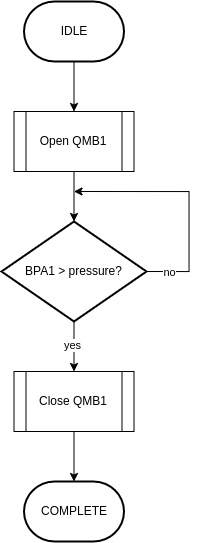

The diagram above was exported from draw.io. Its source (the exported page's mxGraphModel, read from the mxfile embedded in the PNG):
<mxGraphModel dx="1687" dy="941" grid="1" gridSize="10" guides="1" tooltips="1" connect="1" arrows="1" fold="1" page="1" pageScale="1" pageWidth="1169" pageHeight="827" math="0" shadow="0">
  <root>
    <mxCell id="0" />
    <mxCell id="1" parent="0" />
    <mxCell id="2" style="edgeStyle=orthogonalEdgeStyle;rounded=0;orthogonalLoop=1;jettySize=auto;html=1;entryX=0.5;entryY=0;entryDx=0;entryDy=0;" edge="1" source="3" target="4" parent="1">
      <mxGeometry relative="1" as="geometry" />
    </mxCell>
    <mxCell id="3" value="IDLE" style="strokeWidth=2;html=1;shape=mxgraph.flowchart.terminator;whiteSpace=wrap;" vertex="1" parent="1">
      <mxGeometry x="513.5" y="144" width="100" height="60" as="geometry" />
    </mxCell>
    <mxCell id="4" value="Open QMB1" style="shape=process;whiteSpace=wrap;html=1;backgroundOutline=1;" vertex="1" parent="1">
      <mxGeometry x="503.5" y="254" width="120" height="60" as="geometry" />
    </mxCell>
    <mxCell id="5" style="edgeStyle=orthogonalEdgeStyle;rounded=0;orthogonalLoop=1;jettySize=auto;html=1;exitX=1;exitY=0.5;exitDx=0;exitDy=0;exitPerimeter=0;" edge="1" source="7" parent="1">
      <mxGeometry relative="1" as="geometry">
        <mxPoint x="563.5" y="334" as="targetPoint" />
        <Array as="points">
          <mxPoint x="678.5" y="414" />
          <mxPoint x="678.5" y="334" />
        </Array>
      </mxGeometry>
    </mxCell>
    <mxCell id="6" value="no" style="edgeLabel;html=1;align=center;verticalAlign=middle;resizable=0;points=[];" connectable="0" vertex="1" parent="5">
      <mxGeometry x="-0.8146" relative="1" as="geometry">
        <mxPoint as="offset" />
      </mxGeometry>
    </mxCell>
    <mxCell id="7" value="BPA1 &amp;gt; pressure?" style="strokeWidth=2;html=1;shape=mxgraph.flowchart.decision;whiteSpace=wrap;" vertex="1" parent="1">
      <mxGeometry x="491" y="364" width="145" height="100" as="geometry" />
    </mxCell>
    <mxCell id="8" value="" style="edgeStyle=orthogonalEdgeStyle;rounded=0;orthogonalLoop=1;jettySize=auto;html=1;" edge="1" source="9" target="11" parent="1">
      <mxGeometry relative="1" as="geometry" />
    </mxCell>
    <mxCell id="9" value="Close QMB1" style="shape=process;whiteSpace=wrap;html=1;backgroundOutline=1;" vertex="1" parent="1">
      <mxGeometry x="503.5" y="514" width="120" height="60" as="geometry" />
    </mxCell>
    <mxCell id="10" style="edgeStyle=orthogonalEdgeStyle;rounded=0;orthogonalLoop=1;jettySize=auto;html=1;entryX=0.5;entryY=0;entryDx=0;entryDy=0;entryPerimeter=0;" edge="1" source="4" target="7" parent="1">
      <mxGeometry relative="1" as="geometry" />
    </mxCell>
    <mxCell id="11" value="COMPLETE" style="strokeWidth=2;html=1;shape=mxgraph.flowchart.terminator;whiteSpace=wrap;" vertex="1" parent="1">
      <mxGeometry x="513.5" y="624" width="100" height="60" as="geometry" />
    </mxCell>
    <mxCell id="12" style="edgeStyle=orthogonalEdgeStyle;rounded=0;orthogonalLoop=1;jettySize=auto;html=1;entryX=0.5;entryY=0;entryDx=0;entryDy=0;exitX=0.5;exitY=1;exitDx=0;exitDy=0;exitPerimeter=0;" edge="1" source="7" target="9" parent="1">
      <mxGeometry relative="1" as="geometry">
        <mxPoint x="568.5" y="490" as="sourcePoint" />
        <mxPoint x="568.5" y="504" as="targetPoint" />
      </mxGeometry>
    </mxCell>
    <mxCell id="13" value="yes" style="edgeLabel;html=1;align=center;verticalAlign=middle;resizable=0;points=[];" connectable="0" vertex="1" parent="12">
      <mxGeometry x="-0.08" y="-2" relative="1" as="geometry">
        <mxPoint as="offset" />
      </mxGeometry>
    </mxCell>
  </root>
</mxGraphModel>